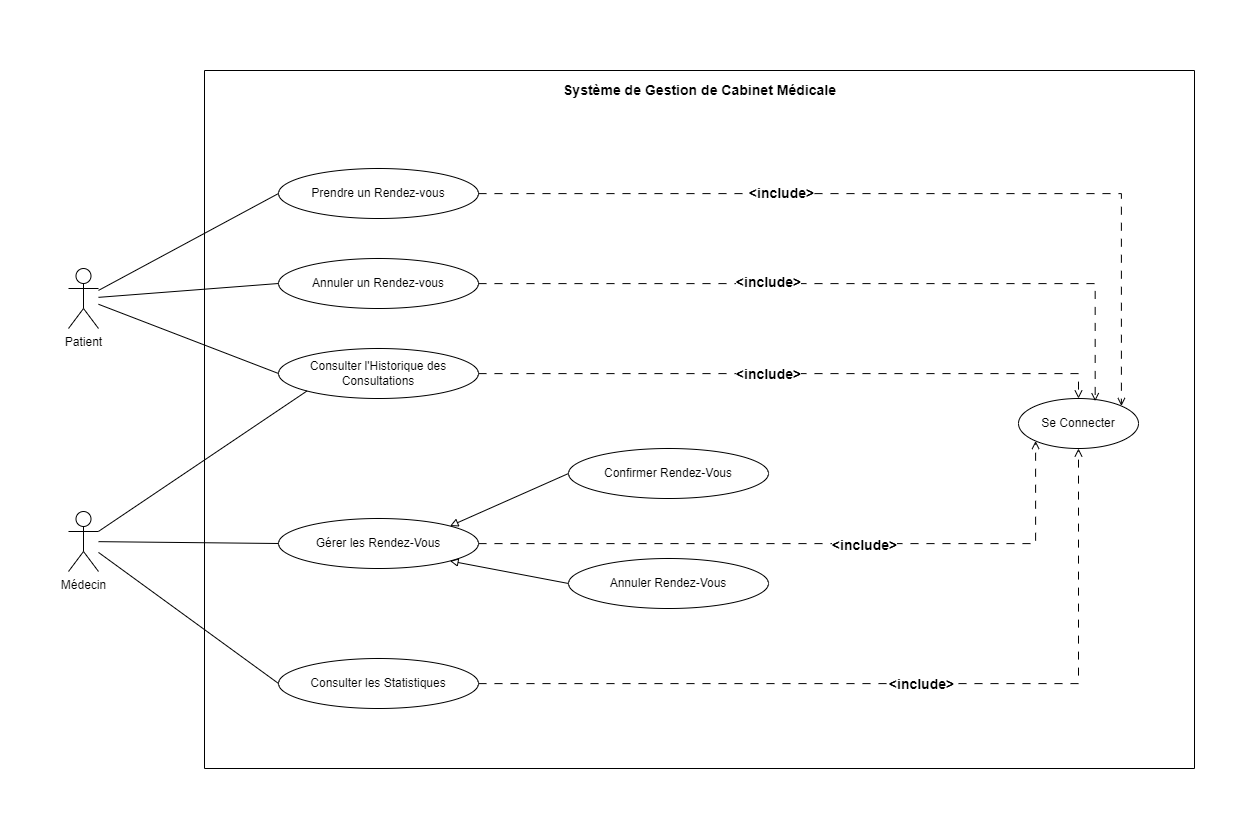

The diagram above was exported from draw.io. Its source (the exported page's mxGraphModel, read from the mxfile embedded in the PNG):
<mxGraphModel dx="2902" dy="1102" grid="1" gridSize="10" guides="1" tooltips="1" connect="1" arrows="1" fold="1" page="1" pageScale="1" pageWidth="1169" pageHeight="1654" math="0" shadow="0">
  <root>
    <mxCell id="0" />
    <mxCell id="1" parent="0" />
    <mxCell id="XFOyQOuZe9WrPmfPde5G-1" value="" style="swimlane;startSize=0;" parent="1" vertex="1">
      <mxGeometry x="-440" y="320" width="990" height="698" as="geometry">
        <mxRectangle x="510" y="70" width="50" height="40" as="alternateBounds" />
      </mxGeometry>
    </mxCell>
    <mxCell id="XFOyQOuZe9WrPmfPde5G-14" value="&lt;h3&gt;&lt;b&gt;Système de Gestion de Cabinet Médicale&lt;/b&gt;&lt;/h3&gt;" style="text;html=1;align=center;verticalAlign=middle;resizable=0;points=[];autosize=1;strokeColor=none;fillColor=none;" parent="XFOyQOuZe9WrPmfPde5G-1" vertex="1">
      <mxGeometry x="345" y="-10" width="300" height="60" as="geometry" />
    </mxCell>
    <mxCell id="XFOyQOuZe9WrPmfPde5G-13" value="Prendre un Rendez-vous" style="ellipse;whiteSpace=wrap;html=1;perimeterSpacing=0;" parent="XFOyQOuZe9WrPmfPde5G-1" vertex="1">
      <mxGeometry x="74" y="98" width="200" height="50" as="geometry" />
    </mxCell>
    <mxCell id="Hbl9TzfmSa1r8D1Co0j4-27" style="edgeStyle=orthogonalEdgeStyle;rounded=0;orthogonalLoop=1;jettySize=auto;html=1;entryX=0.5;entryY=0;entryDx=0;entryDy=0;dashed=1;endArrow=open;endFill=0;dashPattern=8 8;" parent="XFOyQOuZe9WrPmfPde5G-1" source="XFOyQOuZe9WrPmfPde5G-21" target="Hbl9TzfmSa1r8D1Co0j4-24" edge="1">
      <mxGeometry relative="1" as="geometry" />
    </mxCell>
    <mxCell id="Hbl9TzfmSa1r8D1Co0j4-34" value="&lt;b&gt;&lt;font style=&quot;font-size: 14px;&quot;&gt;&amp;lt;include&amp;gt;&lt;/font&gt;&lt;/b&gt;" style="edgeLabel;html=1;align=center;verticalAlign=middle;resizable=0;points=[];" parent="Hbl9TzfmSa1r8D1Co0j4-27" vertex="1" connectable="0">
      <mxGeometry x="-0.0743" relative="1" as="geometry">
        <mxPoint as="offset" />
      </mxGeometry>
    </mxCell>
    <mxCell id="XFOyQOuZe9WrPmfPde5G-21" value="Consulter l'Historique des Consultations" style="ellipse;whiteSpace=wrap;html=1;perimeterSpacing=0;" parent="XFOyQOuZe9WrPmfPde5G-1" vertex="1">
      <mxGeometry x="74" y="278" width="200" height="50" as="geometry" />
    </mxCell>
    <mxCell id="Hbl9TzfmSa1r8D1Co0j4-2" value="Annuler un Rendez-vous" style="ellipse;whiteSpace=wrap;html=1;perimeterSpacing=0;" parent="XFOyQOuZe9WrPmfPde5G-1" vertex="1">
      <mxGeometry x="74" y="188" width="200" height="50" as="geometry" />
    </mxCell>
    <mxCell id="Hbl9TzfmSa1r8D1Co0j4-28" style="edgeStyle=orthogonalEdgeStyle;rounded=0;orthogonalLoop=1;jettySize=auto;html=1;entryX=0;entryY=1;entryDx=0;entryDy=0;dashed=1;endArrow=open;endFill=0;dashPattern=8 8;" parent="XFOyQOuZe9WrPmfPde5G-1" source="Hbl9TzfmSa1r8D1Co0j4-5" target="Hbl9TzfmSa1r8D1Co0j4-24" edge="1">
      <mxGeometry relative="1" as="geometry" />
    </mxCell>
    <mxCell id="Hbl9TzfmSa1r8D1Co0j4-35" value="&lt;b&gt;&lt;font style=&quot;font-size: 14px;&quot;&gt;&amp;lt;include&amp;gt;&lt;/font&gt;&lt;/b&gt;" style="edgeLabel;html=1;align=center;verticalAlign=middle;resizable=0;points=[];" parent="Hbl9TzfmSa1r8D1Co0j4-28" vertex="1" connectable="0">
      <mxGeometry x="0.1643" y="-1" relative="1" as="geometry">
        <mxPoint as="offset" />
      </mxGeometry>
    </mxCell>
    <mxCell id="Hbl9TzfmSa1r8D1Co0j4-5" value="Gérer les Rendez-Vous" style="ellipse;whiteSpace=wrap;html=1;perimeterSpacing=0;" parent="XFOyQOuZe9WrPmfPde5G-1" vertex="1">
      <mxGeometry x="74" y="448" width="200" height="50" as="geometry" />
    </mxCell>
    <mxCell id="Hbl9TzfmSa1r8D1Co0j4-10" style="rounded=0;orthogonalLoop=1;jettySize=auto;html=1;entryX=1;entryY=0;entryDx=0;entryDy=0;endArrow=block;endFill=0;exitX=0;exitY=0.5;exitDx=0;exitDy=0;" parent="XFOyQOuZe9WrPmfPde5G-1" source="Hbl9TzfmSa1r8D1Co0j4-8" target="Hbl9TzfmSa1r8D1Co0j4-5" edge="1">
      <mxGeometry relative="1" as="geometry" />
    </mxCell>
    <mxCell id="Hbl9TzfmSa1r8D1Co0j4-8" value="Confirmer Rendez-Vous" style="ellipse;whiteSpace=wrap;html=1;perimeterSpacing=0;" parent="XFOyQOuZe9WrPmfPde5G-1" vertex="1">
      <mxGeometry x="364" y="378" width="200" height="50" as="geometry" />
    </mxCell>
    <mxCell id="Hbl9TzfmSa1r8D1Co0j4-11" style="rounded=0;orthogonalLoop=1;jettySize=auto;html=1;entryX=1;entryY=1;entryDx=0;entryDy=0;endArrow=block;endFill=0;exitX=0;exitY=0.5;exitDx=0;exitDy=0;" parent="XFOyQOuZe9WrPmfPde5G-1" source="Hbl9TzfmSa1r8D1Co0j4-9" target="Hbl9TzfmSa1r8D1Co0j4-5" edge="1">
      <mxGeometry relative="1" as="geometry" />
    </mxCell>
    <mxCell id="Hbl9TzfmSa1r8D1Co0j4-9" value="Annuler Rendez-Vous" style="ellipse;whiteSpace=wrap;html=1;perimeterSpacing=0;" parent="XFOyQOuZe9WrPmfPde5G-1" vertex="1">
      <mxGeometry x="364" y="488" width="200" height="50" as="geometry" />
    </mxCell>
    <mxCell id="Hbl9TzfmSa1r8D1Co0j4-29" style="edgeStyle=orthogonalEdgeStyle;rounded=0;orthogonalLoop=1;jettySize=auto;html=1;entryX=0.5;entryY=1;entryDx=0;entryDy=0;dashed=1;endArrow=open;endFill=0;dashPattern=8 8;" parent="XFOyQOuZe9WrPmfPde5G-1" source="Hbl9TzfmSa1r8D1Co0j4-12" target="Hbl9TzfmSa1r8D1Co0j4-24" edge="1">
      <mxGeometry relative="1" as="geometry" />
    </mxCell>
    <mxCell id="Hbl9TzfmSa1r8D1Co0j4-36" value="&lt;b&gt;&lt;font style=&quot;font-size: 14px;&quot;&gt;&amp;lt;include&amp;gt;&lt;/font&gt;&lt;/b&gt;" style="edgeLabel;html=1;align=center;verticalAlign=middle;resizable=0;points=[];" parent="Hbl9TzfmSa1r8D1Co0j4-29" vertex="1" connectable="0">
      <mxGeometry x="0.0609" relative="1" as="geometry">
        <mxPoint as="offset" />
      </mxGeometry>
    </mxCell>
    <mxCell id="Hbl9TzfmSa1r8D1Co0j4-12" value="Consulter les Statistiques" style="ellipse;whiteSpace=wrap;html=1;perimeterSpacing=0;" parent="XFOyQOuZe9WrPmfPde5G-1" vertex="1">
      <mxGeometry x="74" y="588" width="200" height="50" as="geometry" />
    </mxCell>
    <mxCell id="Hbl9TzfmSa1r8D1Co0j4-22" style="rounded=0;orthogonalLoop=1;jettySize=auto;html=1;entryX=1;entryY=0;entryDx=0;entryDy=0;endArrow=block;endFill=0;exitX=0;exitY=0.5;exitDx=0;exitDy=0;" parent="XFOyQOuZe9WrPmfPde5G-1" edge="1">
      <mxGeometry relative="1" as="geometry">
        <mxPoint x="247.71067811865532" y="751.322330470336" as="targetPoint" />
      </mxGeometry>
    </mxCell>
    <mxCell id="Hbl9TzfmSa1r8D1Co0j4-23" style="rounded=0;orthogonalLoop=1;jettySize=auto;html=1;entryX=1;entryY=1;entryDx=0;entryDy=0;endArrow=block;endFill=0;exitX=0;exitY=0.5;exitDx=0;exitDy=0;" parent="XFOyQOuZe9WrPmfPde5G-1" edge="1">
      <mxGeometry relative="1" as="geometry">
        <mxPoint x="247.71067811865532" y="786.677669529664" as="targetPoint" />
      </mxGeometry>
    </mxCell>
    <mxCell id="Hbl9TzfmSa1r8D1Co0j4-24" value="Se Connecter" style="ellipse;whiteSpace=wrap;html=1;" parent="XFOyQOuZe9WrPmfPde5G-1" vertex="1">
      <mxGeometry x="814" y="328" width="120" height="50" as="geometry" />
    </mxCell>
    <mxCell id="Hbl9TzfmSa1r8D1Co0j4-25" style="edgeStyle=orthogonalEdgeStyle;rounded=0;orthogonalLoop=1;jettySize=auto;html=1;entryX=1;entryY=0;entryDx=0;entryDy=0;dashed=1;endArrow=open;endFill=0;dashPattern=8 8;" parent="XFOyQOuZe9WrPmfPde5G-1" source="XFOyQOuZe9WrPmfPde5G-13" target="Hbl9TzfmSa1r8D1Co0j4-24" edge="1">
      <mxGeometry relative="1" as="geometry" />
    </mxCell>
    <mxCell id="Hbl9TzfmSa1r8D1Co0j4-31" value="&lt;b&gt;&lt;font style=&quot;font-size: 14px;&quot;&gt;&amp;lt;include&amp;gt;&lt;/font&gt;&lt;/b&gt;" style="edgeLabel;html=1;align=center;verticalAlign=middle;resizable=0;points=[];" parent="Hbl9TzfmSa1r8D1Co0j4-25" vertex="1" connectable="0">
      <mxGeometry x="-0.2919" y="1" relative="1" as="geometry">
        <mxPoint as="offset" />
      </mxGeometry>
    </mxCell>
    <mxCell id="Hbl9TzfmSa1r8D1Co0j4-26" style="edgeStyle=orthogonalEdgeStyle;rounded=0;orthogonalLoop=1;jettySize=auto;html=1;entryX=0.639;entryY=0.053;entryDx=0;entryDy=0;entryPerimeter=0;dashed=1;endArrow=open;endFill=0;dashPattern=8 8;" parent="XFOyQOuZe9WrPmfPde5G-1" source="Hbl9TzfmSa1r8D1Co0j4-2" target="Hbl9TzfmSa1r8D1Co0j4-24" edge="1">
      <mxGeometry relative="1" as="geometry" />
    </mxCell>
    <mxCell id="Hbl9TzfmSa1r8D1Co0j4-32" value="&lt;b&gt;&lt;font style=&quot;font-size: 14px;&quot;&gt;&amp;lt;include&amp;gt;&lt;/font&gt;&lt;/b&gt;" style="edgeLabel;html=1;align=center;verticalAlign=middle;resizable=0;points=[];" parent="Hbl9TzfmSa1r8D1Co0j4-26" vertex="1" connectable="0">
      <mxGeometry x="-0.2122" y="2" relative="1" as="geometry">
        <mxPoint as="offset" />
      </mxGeometry>
    </mxCell>
    <mxCell id="XFOyQOuZe9WrPmfPde5G-20" style="edgeStyle=none;rounded=0;orthogonalLoop=1;jettySize=auto;html=1;entryX=0;entryY=0.5;entryDx=0;entryDy=0;endArrow=none;endFill=0;" parent="XFOyQOuZe9WrPmfPde5G-1" source="XFOyQOuZe9WrPmfPde5G-6" target="XFOyQOuZe9WrPmfPde5G-13" edge="1">
      <mxGeometry relative="1" as="geometry" />
    </mxCell>
    <mxCell id="Hbl9TzfmSa1r8D1Co0j4-3" style="rounded=0;orthogonalLoop=1;jettySize=auto;html=1;entryX=0;entryY=0.5;entryDx=0;entryDy=0;endArrow=none;endFill=0;" parent="XFOyQOuZe9WrPmfPde5G-1" source="XFOyQOuZe9WrPmfPde5G-6" target="XFOyQOuZe9WrPmfPde5G-21" edge="1">
      <mxGeometry relative="1" as="geometry" />
    </mxCell>
    <mxCell id="Hbl9TzfmSa1r8D1Co0j4-4" style="rounded=0;orthogonalLoop=1;jettySize=auto;html=1;entryX=0;entryY=0.5;entryDx=0;entryDy=0;endArrow=none;endFill=0;" parent="XFOyQOuZe9WrPmfPde5G-1" source="XFOyQOuZe9WrPmfPde5G-6" target="Hbl9TzfmSa1r8D1Co0j4-2" edge="1">
      <mxGeometry relative="1" as="geometry" />
    </mxCell>
    <mxCell id="XFOyQOuZe9WrPmfPde5G-6" value="Patient" style="shape=umlActor;verticalLabelPosition=bottom;verticalAlign=top;html=1;outlineConnect=0;" parent="XFOyQOuZe9WrPmfPde5G-1" vertex="1">
      <mxGeometry x="-136" y="198" width="30" height="60" as="geometry" />
    </mxCell>
    <mxCell id="Hbl9TzfmSa1r8D1Co0j4-6" style="rounded=0;orthogonalLoop=1;jettySize=auto;html=1;entryX=0;entryY=1;entryDx=0;entryDy=0;endArrow=none;endFill=0;" parent="XFOyQOuZe9WrPmfPde5G-1" source="XFOyQOuZe9WrPmfPde5G-7" target="XFOyQOuZe9WrPmfPde5G-21" edge="1">
      <mxGeometry relative="1" as="geometry" />
    </mxCell>
    <mxCell id="Hbl9TzfmSa1r8D1Co0j4-7" style="rounded=0;orthogonalLoop=1;jettySize=auto;html=1;entryX=0;entryY=0.5;entryDx=0;entryDy=0;endArrow=none;endFill=0;" parent="XFOyQOuZe9WrPmfPde5G-1" source="XFOyQOuZe9WrPmfPde5G-7" target="Hbl9TzfmSa1r8D1Co0j4-5" edge="1">
      <mxGeometry relative="1" as="geometry" />
    </mxCell>
    <mxCell id="Hbl9TzfmSa1r8D1Co0j4-13" style="rounded=0;orthogonalLoop=1;jettySize=auto;html=1;entryX=0;entryY=0.5;entryDx=0;entryDy=0;endArrow=none;endFill=0;" parent="XFOyQOuZe9WrPmfPde5G-1" source="XFOyQOuZe9WrPmfPde5G-7" target="Hbl9TzfmSa1r8D1Co0j4-12" edge="1">
      <mxGeometry relative="1" as="geometry" />
    </mxCell>
    <mxCell id="XFOyQOuZe9WrPmfPde5G-7" value="Médecin" style="shape=umlActor;verticalLabelPosition=bottom;verticalAlign=top;html=1;outlineConnect=0;" parent="XFOyQOuZe9WrPmfPde5G-1" vertex="1">
      <mxGeometry x="-136" y="441" width="30" height="60" as="geometry" />
    </mxCell>
    <mxCell id="Hbl9TzfmSa1r8D1Co0j4-19" style="rounded=0;orthogonalLoop=1;jettySize=auto;html=1;entryX=0;entryY=0.5;entryDx=0;entryDy=0;endArrow=none;endFill=0;" parent="XFOyQOuZe9WrPmfPde5G-1" edge="1">
      <mxGeometry relative="1" as="geometry">
        <mxPoint x="-106.00000000000023" y="766.227272727273" as="sourcePoint" />
      </mxGeometry>
    </mxCell>
    <mxCell id="XFOyQOuZe9WrPmfPde5G-15" style="rounded=0;orthogonalLoop=1;jettySize=auto;html=1;entryX=0;entryY=0.5;entryDx=0;entryDy=0;startArrow=none;startFill=0;strokeWidth=1;endArrow=none;endFill=0;" parent="1" edge="1">
      <mxGeometry relative="1" as="geometry">
        <mxPoint x="700" y="368.41304347826076" as="sourcePoint" />
      </mxGeometry>
    </mxCell>
    <mxCell id="XFOyQOuZe9WrPmfPde5G-16" style="rounded=0;orthogonalLoop=1;jettySize=auto;html=1;entryX=0;entryY=0.5;entryDx=0;entryDy=0;endArrow=none;endFill=0;" parent="1" edge="1">
      <mxGeometry relative="1" as="geometry">
        <mxPoint x="700" y="376.2307692307693" as="sourcePoint" />
      </mxGeometry>
    </mxCell>
    <mxCell id="FusAXUiGXvaUUwGQ5nhr-1" value="" style="rounded=0;whiteSpace=wrap;html=1;fillColor=none;strokeColor=none;" vertex="1" parent="1">
      <mxGeometry x="-644" y="250" width="1244" height="840" as="geometry" />
    </mxCell>
  </root>
</mxGraphModel>